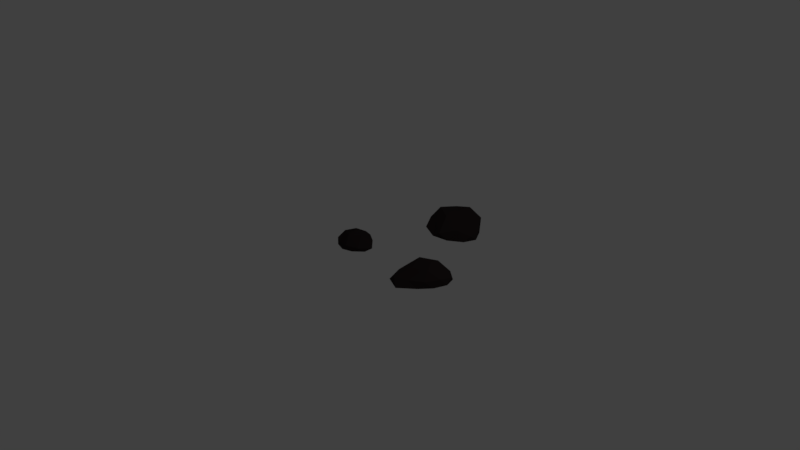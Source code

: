 # Source: 3rocks.blend  (saved by Blender 2.77.0; exported with 4.5.12 LTS)
import bpy
from mathutils import Matrix  # noqa: F401  (used for matrix-valued properties, if any)

bpy.ops.wm.read_factory_settings(use_empty=True)
scene = bpy.context.scene
scene.name = 'Scene'

# ---- collections
col_collection_1 = bpy.data.collections.new('Collection 1'); scene.collection.children.link(col_collection_1)

# ---- materials (node trees are filled in below, after node groups)
mat_3rocks_color = bpy.data.materials.new('3rocks color')
mat_3rocks_color.alpha_threshold = 0.0
mat_3rocks_color.diffuse_color = (0.04445, 0.04149, 0.03599, 1.0)
mat_3rocks_color.specular_color = (0.0, 0.0, 0.0)
mat_3rocks_color.roughness = 0.5

# ---- material node trees
mat_3rocks_color.use_nodes = True; mat_3rocks_color.node_tree.nodes.clear()
_N = mat_3rocks_color.node_tree.nodes; _L = mat_3rocks_color.node_tree.links
n0 = _N.new('ShaderNodeOutputMaterial'); n0.name = 'Material Output'; n0.location = (300, 300)
n1 = _N.new('ShaderNodeBsdfDiffuse'); n1.name = 'Diffuse BSDF'; n1.location = (10, 300)
n1.inputs[0].default_value = (0.03106, 0.02257, 0.02257, 1.0)
_L.new(n1.outputs[0], n0.inputs[0])
n0.is_active_output = True

# ---- world
world_world = bpy.data.worlds.new('World'); scene.world = world_world
world_world.color = (0.05088, 0.05088, 0.05088)
world_world.use_sun_shadow = False
world_world.sun_shadow_jitter_overblur = 0.0
world_world.cycles.sampling_method = 'MANUAL'

# ---- cameras
cam_camera = bpy.data.cameras.new('Camera')
cam_camera.clip_end = 100.0
cam_camera.lens = 35.0
cam_camera.sensor_width = 32.0
cam_camera.sensor_height = 18.0
cam_camera.ortho_scale = 7.314
cam_camera.dof.focus_distance = 0.0

# ---- lights
light_lamp = bpy.data.lights.new('Lamp', 'POINT')
light_lamp.transmission_factor = 0.0
light_lamp.cutoff_distance = 30.0
light_lamp.energy = 100.0
light_lamp.shadow_buffer_clip_start = 1.001
light_lamp.shadow_soft_size = 0.1
light_lamp.shadow_maximum_resolution = 0.006
light_lamp.use_absolute_resolution = True

# ---- meshes
me_icosphere_001 = bpy.data.meshes.new('Icosphere.001')
me_icosphere_001.from_pydata([(0.00307, -0.001094, -0.028), (0.5477, -0.3935, -0.04108), (-0.2574, -0.517, -0.006913), (-0.7432, 0.01486, -0.02335), (-0.2082, 0.6152, -0.02924), (0.5919, 0.3413, -0.06836), (0.2416, -0.7382, 0.1379), (-0.77, -0.2376, 0.1628), (-0.624, 0.4316, 0.141), (0.2232, 0.8306, 0.228), (0.8032, -0.05203, 0.08164), (0.0573, 0.1068, 0.564), (-0.1305, -0.3339, -0.02112), (0.3333, -0.2376, -0.04181), (0.2032, -0.6302, -0.05767), (0.6829, -0.03839, -0.06715), (0.3467, 0.2015, -0.0498), (-0.4101, -0.0009139, -0.02521), (-0.5611, -0.2691, -0.01856), (-0.1297, 0.3611, -0.026), (-0.6134, 0.3565, -0.02331), (0.2165, 0.5706, -0.04353), (0.7437, -0.2521, -0.06858), (0.7785, 0.1764, -0.09497), (-0.03491, -0.7334, -0.03869), (0.4344, -0.6049, -0.04287), (-0.8152, -0.1402, -0.03246), (-0.6403, -0.5102, -0.0412), (-0.4599, 0.5945, -0.05067), (-0.8488, 0.2304, -0.04592), (0.4786, 0.563, -0.08367), (0.04067, 0.8972, 0.006296), (0.5983, -0.3658, 0.27), (-0.3817, -0.3516, 0.2505), (-0.8747, 0.07613, 0.1641), (-0.2893, 0.8714, 0.2984), (0.6407, 0.3691, 0.08654), (0.009835, -0.3039, 0.4764), (0.527, -0.0169, 0.5019), (-0.5261, -0.08655, 0.5232), (-0.3675, 0.3832, 0.489), (0.1675, 0.4265, 0.6401)], [], [(0, 13, 12), (1, 13, 15), (0, 12, 17), (0, 17, 19), (0, 19, 16), (1, 15, 22), (2, 14, 24), (3, 18, 26), (4, 20, 28), (5, 21, 30), (1, 22, 25), (2, 24, 27), (3, 26, 29), (4, 28, 31), (5, 30, 23), (6, 32, 37), (7, 33, 39), (8, 34, 40), (9, 35, 41), (10, 36, 38), (38, 41, 11), (38, 36, 41), (36, 9, 41), (41, 40, 11), (41, 35, 40), (35, 8, 40), (40, 39, 11), (40, 34, 39), (34, 7, 39), (39, 37, 11), (39, 33, 37), (33, 6, 37), (37, 38, 11), (37, 32, 38), (32, 10, 38), (23, 36, 10), (23, 30, 36), (30, 9, 36), (31, 35, 9), (31, 28, 35), (28, 8, 35), (29, 34, 8), (29, 26, 34), (26, 7, 34), (27, 33, 7), (27, 24, 33), (24, 6, 33), (25, 32, 6), (25, 22, 32), (22, 10, 32), (30, 31, 9), (30, 21, 31), (21, 4, 31), (28, 29, 8), (28, 20, 29), (20, 3, 29), (26, 27, 7), (26, 18, 27), (18, 2, 27), (24, 25, 6), (24, 14, 25), (14, 1, 25), (22, 23, 10), (22, 15, 23), (15, 5, 23), (16, 21, 5), (16, 19, 21), (19, 4, 21), (19, 20, 4), (19, 17, 20), (17, 3, 20), (17, 18, 3), (17, 12, 18), (12, 2, 18), (15, 16, 5), (15, 13, 16), (13, 0, 16), (12, 14, 2), (12, 13, 14), (13, 1, 14)])
me_icosphere_001.materials.append(mat_3rocks_color)
me_icosphere_001.use_remesh_preserve_volume = False
me_icosphere_001.use_remesh_preserve_attributes = False
me_icosphere_001.use_mirror_vertex_groups = False
me_icosphere_001.update()
me_icosphere_000 = bpy.data.meshes.new('Icosphere.000')
me_icosphere_000.from_pydata([(0.00307, -0.001094, -0.028), (0.5477, -0.3935, -0.04108), (-0.311, -0.7097, -0.02116), (-0.944, -0.04975, -0.008591), (-0.2082, 0.6152, -0.02924), (0.5919, 0.3413, -0.06836), (0.1695, -0.6495, 0.1953), (-0.9699, -0.3981, 0.1494), (-0.624, 0.4316, 0.141), (0.228, 0.6707, 0.1059), (0.8032, -0.05203, 0.08164), (0.1014, 0.1263, 0.4783), (-0.1275, -0.3692, -0.03066), (0.3333, -0.2376, -0.04181), (0.1639, -0.5834, -0.02477), (0.6829, -0.03839, -0.06715), (0.3467, 0.2015, -0.0498), (-0.4174, -0.002677, -0.02463), (-0.8432, -0.5058, -0.003431), (-0.1297, 0.3611, -0.026), (-0.6134, 0.3565, -0.02331), (0.2165, 0.5706, -0.04353), (0.7437, -0.2521, -0.06858), (0.7785, 0.1764, -0.09497), (-0.05403, -0.7239, -0.02559), (0.4191, -0.5866, -0.03005), (-1.181, -0.2965, -0.00832), (-0.7482, -0.8302, -0.0004853), (-0.4599, 0.5945, -0.05067), (-0.877, 0.2236, -0.04367), (0.4786, 0.563, -0.08367), (0.01943, 0.7293, -0.06324), (0.5902, -0.4104, 0.1952), (-0.3923, -0.6575, 0.2077), (-0.9731, 0.04792, 0.1716), (-0.1718, 0.6852, 0.1379), (0.6407, 0.3691, 0.08654), (0.1764, -0.3216, 0.4206), (0.5494, -0.08255, 0.3689), (-0.4662, -0.07523, 0.3547), (-0.3668, 0.3814, 0.4854), (0.2286, 0.4547, 0.3803)], [], [(0, 13, 12), (1, 13, 15), (0, 12, 17), (0, 17, 19), (0, 19, 16), (1, 15, 22), (2, 14, 24), (3, 18, 26), (4, 20, 28), (5, 21, 30), (1, 22, 25), (2, 24, 27), (3, 26, 29), (4, 28, 31), (5, 30, 23), (6, 32, 37), (7, 33, 39), (8, 34, 40), (9, 35, 41), (10, 36, 38), (38, 41, 11), (38, 36, 41), (36, 9, 41), (41, 40, 11), (41, 35, 40), (35, 8, 40), (40, 39, 11), (40, 34, 39), (34, 7, 39), (39, 37, 11), (39, 33, 37), (33, 6, 37), (37, 38, 11), (37, 32, 38), (32, 10, 38), (23, 36, 10), (23, 30, 36), (30, 9, 36), (31, 35, 9), (31, 28, 35), (28, 8, 35), (29, 34, 8), (29, 26, 34), (26, 7, 34), (27, 33, 7), (27, 24, 33), (24, 6, 33), (25, 32, 6), (25, 22, 32), (22, 10, 32), (30, 31, 9), (30, 21, 31), (21, 4, 31), (28, 29, 8), (28, 20, 29), (20, 3, 29), (26, 27, 7), (26, 18, 27), (18, 2, 27), (24, 25, 6), (24, 14, 25), (14, 1, 25), (22, 23, 10), (22, 15, 23), (15, 5, 23), (16, 21, 5), (16, 19, 21), (19, 4, 21), (19, 20, 4), (19, 17, 20), (17, 3, 20), (17, 18, 3), (17, 12, 18), (12, 2, 18), (15, 16, 5), (15, 13, 16), (13, 0, 16), (12, 14, 2), (12, 13, 14), (13, 1, 14)])
me_icosphere_000.materials.append(mat_3rocks_color)
me_icosphere_000.use_remesh_preserve_volume = False
me_icosphere_000.use_remesh_preserve_attributes = False
me_icosphere_000.use_mirror_vertex_groups = False
me_icosphere_000.update()
me_icosphere_004 = bpy.data.meshes.new('Icosphere.004')
me_icosphere_004.from_pydata([(-0.121, 0.1007, -0.1428), (0.4304, -0.3205, -0.09311), (-0.2271, -0.458, -0.05841), (-0.7141, 0.1181, -0.1228), (-0.327, 0.643, -0.1758), (0.4456, 0.2707, -0.06296), (0.09003, -0.5118, 0.111), (-0.6829, -0.2052, 0.04271), (-0.7158, 0.5552, -0.1098), (0.08619, 0.6079, -0.0003544), (0.7247, 0.08395, -0.08763), (-0.04554, 0.2262, 0.3723), (-0.1689, -0.233, -0.0866), (0.2224, -0.1743, -0.07076), (0.0853, -0.448, -0.06187), (0.5796, 0.04879, -0.1511), (0.2105, 0.2013, -0.09381), (-0.4837, 0.1466, -0.1756), (-0.5493, -0.2214, -0.07507), (-0.2816, 0.4487, -0.1968), (-0.6615, 0.4588, -0.1855), (0.08842, 0.5223, -0.1035), (0.6032, -0.1566, -0.1403), (0.6221, 0.1704, -0.1238), (-0.08854, -0.5491, -0.06387), (0.2984, -0.4615, -0.0778), (-0.7453, -0.1009, -0.07175), (-0.455, -0.4195, -0.05798), (-0.527, 0.6362, -0.1903), (-0.7867, 0.3109, -0.1331), (0.3532, 0.4575, -0.07316), (-0.08102, 0.6705, -0.129), (0.5201, -0.3597, 0.06105), (-0.3173, -0.4217, 0.1087), (-0.8316, 0.1944, 0.001343), (-0.3273, 0.7185, -0.07974), (0.4847, 0.2857, 0.0561), (0.005667, -0.2549, 0.3855), (0.3717, -0.0179, 0.3445), (-0.6253, 0.1061, 0.1891), (-0.604, 0.576, 0.05055), (0.01846, 0.4936, 0.1651)], [], [(0, 13, 12), (1, 13, 15), (0, 12, 17), (0, 17, 19), (0, 19, 16), (1, 15, 22), (2, 14, 24), (3, 18, 26), (4, 20, 28), (5, 21, 30), (1, 22, 25), (2, 24, 27), (3, 26, 29), (4, 28, 31), (5, 30, 23), (6, 32, 37), (7, 33, 39), (8, 34, 40), (9, 35, 41), (10, 36, 38), (38, 41, 11), (38, 36, 41), (36, 9, 41), (41, 40, 11), (41, 35, 40), (35, 8, 40), (40, 39, 11), (40, 34, 39), (34, 7, 39), (39, 37, 11), (39, 33, 37), (33, 6, 37), (37, 38, 11), (37, 32, 38), (32, 10, 38), (23, 36, 10), (23, 30, 36), (30, 9, 36), (31, 35, 9), (31, 28, 35), (28, 8, 35), (29, 34, 8), (29, 26, 34), (26, 7, 34), (27, 33, 7), (27, 24, 33), (24, 6, 33), (25, 32, 6), (25, 22, 32), (22, 10, 32), (30, 31, 9), (30, 21, 31), (21, 4, 31), (28, 29, 8), (28, 20, 29), (20, 3, 29), (26, 27, 7), (26, 18, 27), (18, 2, 27), (24, 25, 6), (24, 14, 25), (14, 1, 25), (22, 23, 10), (22, 15, 23), (15, 5, 23), (16, 21, 5), (16, 19, 21), (19, 4, 21), (19, 20, 4), (19, 17, 20), (17, 3, 20), (17, 18, 3), (17, 12, 18), (12, 2, 18), (15, 16, 5), (15, 13, 16), (13, 0, 16), (12, 14, 2), (12, 13, 14), (13, 1, 14)])
me_icosphere_004.materials.append(mat_3rocks_color)
me_icosphere_004.use_remesh_preserve_volume = False
me_icosphere_004.use_remesh_preserve_attributes = False
me_icosphere_004.use_mirror_vertex_groups = False
me_icosphere_004.update()

# ---- objects
ob_icosphere_001 = bpy.data.objects.new('Icosphere.001', me_icosphere_001)
ob_icosphere_000 = bpy.data.objects.new('Icosphere.000', me_icosphere_000)
ob_lamp = bpy.data.objects.new('Lamp', light_lamp)
ob_camera = bpy.data.objects.new('Camera', cam_camera)
ob_icosphere_003 = bpy.data.objects.new('Icosphere.003', me_icosphere_004)

# ---- transforms, parenting, visibility, modifiers, constraints
ob_icosphere_001.location = (0.1653, 1.318, -0.04302)
ob_icosphere_001.rotation_euler = (-0.04343, -0.01326, -0.1232)
ob_icosphere_001.scale = (0.4759, 0.4759, 0.4759)
ob_icosphere_001.lineart.crease_threshold = 0.0
ob_icosphere_000.location = (0.828, 0.1507, -0.06444)
ob_icosphere_000.rotation_euler = (0.01477, -0.1054, 0.424)
ob_icosphere_000.scale = (0.3942, 0.3942, 0.3942)
ob_icosphere_000.lineart.crease_threshold = 0.0
ob_lamp.location = (4.076, 1.005, 5.904)
ob_lamp.rotation_euler = (0.6503, 0.05522, 1.866)
ob_lamp.lock_rotations_4d = False
ob_lamp.empty_display_type = 'ARROWS'
ob_lamp.color = (0.0, 0.0, 0.0, 0.0)
ob_lamp.lineart.crease_threshold = 0.0
ob_camera.location = (7.481, -6.508, 5.344)
ob_camera.rotation_euler = (1.109, 0.01082, 0.8149)
ob_camera.lock_rotations_4d = False
ob_camera.empty_display_type = 'ARROWS'
ob_camera.color = (0.0, 0.0, 0.0, 0.0)
ob_camera.display_type = 'WIRE'
ob_camera.lineart.crease_threshold = 0.0
ob_icosphere_003.location = (-0.541, 0.157, -0.0712)
ob_icosphere_003.rotation_euler = (0.1074, -0.04621, 0.01638)
ob_icosphere_003.scale = (0.3927, 0.3927, 0.3927)
ob_icosphere_003.lineart.crease_threshold = 0.0

# ---- collection membership
col_collection_1.objects.link(ob_icosphere_001)
col_collection_1.objects.link(ob_icosphere_000)
col_collection_1.objects.link(ob_lamp)
col_collection_1.objects.link(ob_camera)
col_collection_1.objects.link(ob_icosphere_003)

# ---- scene / render settings (as saved in the file)
scene.camera = ob_camera
scene.frame_start = 1; scene.frame_end = 250; scene.frame_set(1)
scene.render.engine = 'CYCLES'
scene.render.resolution_percentage = 50
scene.render.dither_intensity = 0.0
scene.cycles.use_denoising = False
scene.cycles.samples = 128
scene.cycles.sampling_pattern = 'TABULATED_SOBOL'
scene.cycles.light_sampling_threshold = 0.0
scene.cycles.use_adaptive_sampling = False
scene.cycles.use_light_tree = False
scene.cycles.blur_glossy = 0.0
scene.cycles.sample_clamp_indirect = 0.0
scene.view_settings.view_transform = 'Standard'
bpy.context.view_layer.update()
